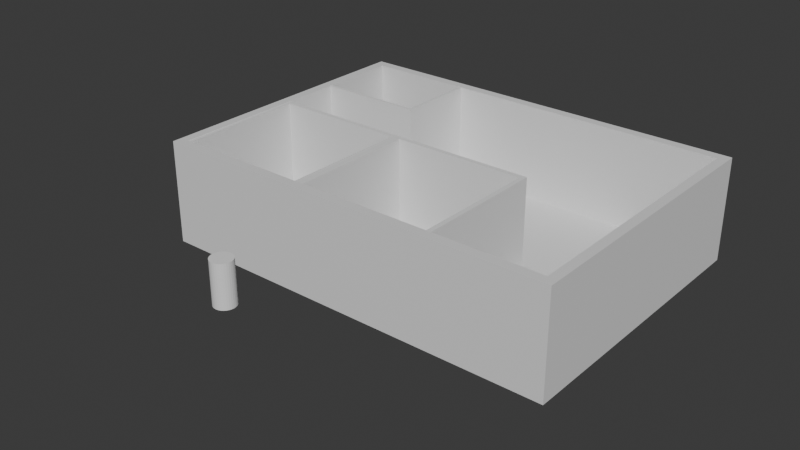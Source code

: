 # Source: house.blend  (saved by Blender 4.4.32; exported with 4.5.12 LTS)
import bpy
from mathutils import Matrix  # noqa: F401  (used for matrix-valued properties, if any)

bpy.ops.wm.read_factory_settings(use_empty=True)
scene = bpy.context.scene
scene.name = 'Scene'

# ---- collections
col_collection = bpy.data.collections.new('Collection'); scene.collection.children.link(col_collection)

# ---- materials (node trees are filled in below, after node groups)
mat_material_001 = bpy.data.materials.new('Material.001')
mat_material_001.alpha_threshold = 0.0
mat_material_001.roughness = 0.5
mat_material_001.line_color = (0.0, 0.0, 0.0, 1.0)

# ---- material node trees
mat_material_001.use_nodes = True; mat_material_001.node_tree.nodes.clear()
_N = mat_material_001.node_tree.nodes; _L = mat_material_001.node_tree.links
n0 = _N.new('ShaderNodeOutputMaterial'); n0.name = 'Material Output'; n0.location = (300, 300)
n1 = _N.new('ShaderNodeBsdfPrincipled'); n1.name = 'Principled BSDF'; n1.location = (10, 300)
n1.inputs[3].default_value = 1.45
_L.new(n1.outputs[0], n0.inputs[0])
n0.is_active_output = True

# ---- world
world_world = bpy.data.worlds.new('World'); scene.world = world_world
world_world.use_nodes = True; world_world.node_tree.nodes.clear()
_N = world_world.node_tree.nodes; _L = world_world.node_tree.links
n0 = _N.new('ShaderNodeOutputWorld'); n0.name = 'World Output'; n0.location = (300, 300)
n1 = _N.new('ShaderNodeBackground'); n1.name = 'Background'; n1.location = (10, 300)
n1.inputs[0].default_value = (0.05088, 0.05088, 0.05088, 1.0)
_L.new(n1.outputs[0], n0.inputs[0])
n0.is_active_output = True
world_world.color = (0.05088, 0.05088, 0.05088)
world_world.sun_shadow_jitter_overblur = 0.0

# ---- meshes
me_cylinder = bpy.data.meshes.new('Cylinder')
me_cylinder.from_pydata([(0.0, 1.0, -1.0), (0.0, 1.0, 1.0), (0.1951, 0.9808, -1.0), (0.1951, 0.9808, 1.0), (0.3827, 0.9239, -1.0), (0.3827, 0.9239, 1.0), (0.5556, 0.8315, -1.0), (0.5556, 0.8315, 1.0), (0.7071, 0.7071, -1.0), (0.7071, 0.7071, 1.0), (0.8315, 0.5556, -1.0), (0.8315, 0.5556, 1.0), (0.9239, 0.3827, -1.0), (0.9239, 0.3827, 1.0), (0.9808, 0.1951, -1.0), (0.9808, 0.1951, 1.0), (1.0, 0.0, -1.0), (1.0, 0.0, 1.0), (0.9808, -0.1951, -1.0), (0.9808, -0.1951, 1.0), (0.9239, -0.3827, -1.0), (0.9239, -0.3827, 1.0), (0.8315, -0.5556, -1.0), (0.8315, -0.5556, 1.0), (0.7071, -0.7071, -1.0), (0.7071, -0.7071, 1.0), (0.5556, -0.8315, -1.0), (0.5556, -0.8315, 1.0), (0.3827, -0.9239, -1.0), (0.3827, -0.9239, 1.0), (0.1951, -0.9808, -1.0), (0.1951, -0.9808, 1.0), (0.0, -1.0, -1.0), (0.0, -1.0, 1.0), (-0.1951, -0.9808, -1.0), (-0.1951, -0.9808, 1.0), (-0.3827, -0.9239, -1.0), (-0.3827, -0.9239, 1.0), (-0.5556, -0.8315, -1.0), (-0.5556, -0.8315, 1.0), (-0.7071, -0.7071, -1.0), (-0.7071, -0.7071, 1.0), (-0.8315, -0.5556, -1.0), (-0.8315, -0.5556, 1.0), (-0.9239, -0.3827, -1.0), (-0.9239, -0.3827, 1.0), (-0.9808, -0.1951, -1.0), (-0.9808, -0.1951, 1.0), (-1.0, 0.0, -1.0), (-1.0, 0.0, 1.0), (-0.9808, 0.1951, -1.0), (-0.9808, 0.1951, 1.0), (-0.9239, 0.3827, -1.0), (-0.9239, 0.3827, 1.0), (-0.8315, 0.5556, -1.0), (-0.8315, 0.5556, 1.0), (-0.7071, 0.7071, -1.0), (-0.7071, 0.7071, 1.0), (-0.5556, 0.8315, -1.0), (-0.5556, 0.8315, 1.0), (-0.3827, 0.9239, -1.0), (-0.3827, 0.9239, 1.0), (-0.1951, 0.9808, -1.0), (-0.1951, 0.9808, 1.0)], [], [(0, 1, 3, 2), (2, 3, 5, 4), (4, 5, 7, 6), (6, 7, 9, 8), (8, 9, 11, 10), (10, 11, 13, 12), (12, 13, 15, 14), (14, 15, 17, 16), (16, 17, 19, 18), (18, 19, 21, 20), (20, 21, 23, 22), (22, 23, 25, 24), (24, 25, 27, 26), (26, 27, 29, 28), (28, 29, 31, 30), (30, 31, 33, 32), (32, 33, 35, 34), (34, 35, 37, 36), (36, 37, 39, 38), (38, 39, 41, 40), (40, 41, 43, 42), (42, 43, 45, 44), (44, 45, 47, 46), (46, 47, 49, 48), (48, 49, 51, 50), (50, 51, 53, 52), (52, 53, 55, 54), (54, 55, 57, 56), (56, 57, 59, 58), (58, 59, 61, 60), (3, 1, 63, 61, 59, 57, 55, 53, 51, 49, 47, 45, 43, 41, 39, 37, 35, 33, 31, 29, 27, 25, 23, 21, 19, 17, 15, 13, 11, 9, 7, 5), (60, 61, 63, 62), (62, 63, 1, 0), (0, 2, 4, 6, 8, 10, 12, 14, 16, 18, 20, 22, 24, 26, 28, 30, 32, 34, 36, 38, 40, 42, 44, 46, 48, 50, 52, 54, 56, 58, 60, 62)])
_uv = me_cylinder.uv_layers.new(name='UVMap')
_uv.uv.foreach_set('vector', [1.0, 0.5, 1.0, 1.0, 0.9688, 1.0, 0.9688, 0.5, 0.9688, 0.5, 0.9688, 1.0, 0.9375, 1.0, 0.9375, 0.5, 0.9375, 0.5, 0.9375, 1.0, 0.9062, 1.0, 0.9062, 0.5, 0.9062, 0.5, 0.9062, 1.0, 0.875, 1.0, 0.875, 0.5, 0.875, 0.5, 0.875, 1.0, 0.8438, 1.0, 0.8438, 0.5, 0.8438, 0.5, 0.8438, 1.0, 0.8125, 1.0, 0.8125, 0.5, 0.8125, 0.5, 0.8125, 1.0, 0.7812, 1.0, 0.7812, 0.5, 0.7812, 0.5, 0.7812, 1.0, 0.75, 1.0, 0.75, 0.5, 0.75, 0.5, 0.75, 1.0, 0.7188, 1.0, 0.7188, 0.5, 0.7188, 0.5, 0.7188, 1.0, 0.6875, 1.0, 0.6875, 0.5, 0.6875, 0.5, 0.6875, 1.0, 0.6562, 1.0, 0.6562, 0.5, 0.6562, 0.5, 0.6562, 1.0, 0.625, 1.0, 0.625, 0.5, 0.625, 0.5, 0.625, 1.0, 0.5938, 1.0, 0.5938, 0.5, 0.5938, 0.5, 0.5938, 1.0, 0.5625, 1.0, 0.5625, 0.5, 0.5625, 0.5, 0.5625, 1.0, 0.5312, 1.0, 0.5312, 0.5, 0.5312, 0.5, 0.5312, 1.0, 0.5, 1.0, 0.5, 0.5, 0.5, 0.5, 0.5, 1.0, 0.4688, 1.0, 0.4688, 0.5, 0.4688, 0.5, 0.4688, 1.0, 0.4375, 1.0, 0.4375, 0.5, 0.4375, 0.5, 0.4375, 1.0, 0.4062, 1.0, 0.4062, 0.5, 0.4062, 0.5, 0.4062, 1.0, 0.375, 1.0, 0.375, 0.5, 0.375, 0.5, 0.375, 1.0, 0.3438, 1.0, 0.3438, 0.5, 0.3438, 0.5, 0.3438, 1.0, 0.3125, 1.0, 0.3125, 0.5, 0.3125, 0.5, 0.3125, 1.0, 0.2812, 1.0, 0.2812, 0.5, 0.2812, 0.5, 0.2812, 1.0, 0.25, 1.0, 0.25, 0.5, 0.25, 0.5, 0.25, 1.0, 0.2188, 1.0, 0.2188, 0.5, 0.2188, 0.5, 0.2188, 1.0, 0.1875, 1.0, 0.1875, 0.5, 0.1875, 0.5, 0.1875, 1.0, 0.1562, 1.0, 0.1562, 0.5, 0.1562, 0.5, 0.1562, 1.0, 0.125, 1.0, 0.125, 0.5, 0.125, 0.5, 0.125, 1.0, 0.09375, 1.0, 0.09375, 0.5, 0.09375, 0.5, 0.09375, 1.0, 0.0625, 1.0, 0.0625, 0.5, 0.2968, 0.4854, 0.25, 0.49, 0.2032, 0.4854, 0.1582, 0.4717, 0.1167, 0.4496, 0.08029, 0.4197, 0.05045, 0.3833, 0.02827, 0.3418, 0.01461, 0.2968, 0.01, 0.25, 0.01461, 0.2032, 0.02827, 0.1582, 0.05045, 0.1167, 0.08029, 0.08029, 0.1167, 0.05045, 0.1582, 0.02827, 0.2032, 0.01461, 0.25, 0.01, 0.2968, 0.01461, 0.3418, 0.02827, 0.3833, 0.05045, 0.4197, 0.08029, 0.4496, 0.1167, 0.4717, 0.1582, 0.4854, 0.2032, 0.49, 0.25, 0.4854, 0.2968, 0.4717, 0.3418, 0.4496, 0.3833, 0.4197, 0.4197, 0.3833, 0.4496, 0.3418, 0.4717, 0.0625, 0.5, 0.0625, 1.0, 0.03125, 1.0, 0.03125, 0.5, 0.03125, 0.5, 0.03125, 1.0, 0.0, 1.0, 0.0, 0.5, 0.75, 0.49, 0.7968, 0.4854, 0.8418, 0.4717, 0.8833, 0.4496, 0.9197, 0.4197, 0.9496, 0.3833, 0.9717, 0.3418, 0.9854, 0.2968, 0.99, 0.25, 0.9854, 0.2032, 0.9717, 0.1582, 0.9496, 0.1167, 0.9197, 0.08029, 0.8833, 0.05045, 0.8418, 0.02827, 0.7968, 0.01461, 0.75, 0.01, 0.7032, 0.01461, 0.6582, 0.02827, 0.6167, 0.05045, 0.5803, 0.08029, 0.5504, 0.1167, 0.5283, 0.1582, 0.5146, 0.2032, 0.51, 0.25, 0.5146, 0.2968, 0.5283, 0.3418, 0.5504, 0.3833, 0.5803, 0.4197, 0.6167, 0.4496, 0.6582, 0.4717, 0.7032, 0.4854])
me_cylinder.update()
me_cube_001 = bpy.data.meshes.new('Cube.001')
me_cube_001.from_pydata([(0.9524, 0.9333, -0.8818), (0.9524, -0.9333, -0.8818), (-0.9524, 0.9333, -0.8818), (-0.9524, -0.9333, -0.8818), (1.0, 1.0, 1.0), (1.0, 1.0, -1.0), (1.0, -1.0, 1.0), (1.0, -1.0, -1.0), (-1.0, 1.0, 1.0), (-1.0, 1.0, -1.0), (-1.0, -1.0, 1.0), (-1.0, -1.0, -1.0), (0.9524, -0.9333, 1.0), (-0.9524, -0.9333, 1.0), (-0.9524, 0.9333, 1.0), (0.9524, 0.9333, 1.0)], [], [(1, 3, 13, 12), (3, 2, 14, 13), (2, 3, 1, 0), (0, 1, 12, 15), (2, 0, 15, 14), (4, 8, 10, 13, 14, 15), (7, 6, 10, 11), (11, 10, 8, 9), (9, 5, 7, 11), (5, 4, 6, 7), (9, 8, 4, 5), (15, 12, 13, 10, 6, 4)])
_uv = me_cube_001.uv_layers.new(name='UVMap')
_uv.uv.foreach_set('vector', [0.375, 0.75, 0.375, 1.0, 0.6102, 1.0, 0.6102, 0.75, 0.375, 0.0, 0.375, 0.25, 0.6102, 0.25, 0.6102, 0.0, 0.125, 0.5, 0.125, 0.75, 0.375, 0.75, 0.375, 0.5, 0.375, 0.5, 0.375, 0.75, 0.6102, 0.75, 0.6102, 0.5, 0.375, 0.25, 0.375, 0.5, 0.6102, 0.5, 0.6102, 0.25, 0.625, 0.5, 0.875, 0.5, 0.875, 0.75, 0.869, 0.7417, 0.869, 0.5083, 0.631, 0.5083, 0.375, 0.75, 0.625, 0.75, 0.625, 1.0, 0.375, 1.0, 0.375, 0.0, 0.625, 0.0, 0.625, 0.25, 0.375, 0.25, 0.125, 0.5, 0.375, 0.5, 0.375, 0.75, 0.125, 0.75, 0.375, 0.5, 0.625, 0.5, 0.625, 0.75, 0.375, 0.75, 0.375, 0.25, 0.625, 0.25, 0.625, 0.5, 0.375, 0.5, 0.631, 0.5083, 0.631, 0.7417, 0.869, 0.7417, 0.875, 0.75, 0.625, 0.75, 0.625, 0.5])
me_cube_001.materials.append(mat_material_001)
me_cube_001.use_mirror_vertex_groups = False
me_cube_001.update()
me_cube_002 = bpy.data.meshes.new('Cube.002')
me_cube_002.from_pydata([(-1.0, -1.0, -1.0), (-1.0, -1.0, 1.0), (-1.0, 1.0, -1.0), (-1.0, 1.0, 1.0), (1.0, -1.0, -1.0), (1.0, -1.0, 1.0), (1.0, 1.0, -1.0), (1.0, 1.0, 1.0), (-0.9315, 0.9306, 1.0), (-0.9315, 0.9306, -1.0), (0.9315, 0.9306, 1.0), (0.9315, 0.9306, -1.0), (0.9315, -0.9306, 1.0), (0.9315, -0.9306, -1.0), (-0.9315, -0.9306, 1.0), (-0.9315, -0.9306, -1.0)], [], [(0, 1, 3, 2), (2, 3, 7, 6), (6, 7, 5, 4), (4, 5, 1, 0), (2, 6, 4, 13, 11, 9), (7, 10, 12, 14, 1, 5), (13, 12, 10, 11), (11, 10, 8, 9), (1, 14, 8, 10, 7, 3), (9, 8, 14, 15), (15, 14, 12, 13), (9, 15, 13, 4, 0, 2)])
_uv = me_cube_002.uv_layers.new(name='UVMap')
_uv.uv.foreach_set('vector', [0.375, 0.0, 0.625, 0.0, 0.625, 0.25, 0.375, 0.25, 0.375, 0.25, 0.625, 0.25, 0.625, 0.5, 0.375, 0.5, 0.375, 0.5, 0.625, 0.5, 0.625, 0.75, 0.375, 0.75, 0.375, 0.75, 0.625, 0.75, 0.625, 1.0, 0.375, 1.0, 0.125, 0.5, 0.375, 0.5, 0.375, 0.75, 0.3664, 0.7413, 0.3664, 0.5087, 0.1336, 0.5087, 0.625, 0.5, 0.6336, 0.5087, 0.6336, 0.7413, 0.8664, 0.7413, 0.875, 0.75, 0.625, 0.75, 0.4482, 0.75, 0.5518, 0.75, 0.5518, 0.5, 0.4482, 0.5, 0.4482, 0.5, 0.5518, 0.5, 0.5518, 0.25, 0.4482, 0.25, 0.875, 0.75, 0.8664, 0.7413, 0.8664, 0.5087, 0.6336, 0.5087, 0.625, 0.5, 0.875, 0.5, 0.4482, 0.25, 0.5518, 0.25, 0.5518, 0.0, 0.4482, 0.0, 0.4482, 1.0, 0.5518, 1.0, 0.5518, 0.75, 0.4482, 0.75, 0.1336, 0.5087, 0.1336, 0.7413, 0.3664, 0.7413, 0.375, 0.75, 0.125, 0.75, 0.125, 0.5])
me_cube_002.update()
me_cube_003 = bpy.data.meshes.new('Cube.003')
me_cube_003.from_pydata([(-1.0, -1.0, -1.0), (-1.0, -1.0, 1.0), (-1.0, 1.0, -1.0), (-1.0, 1.0, 1.0), (1.0, -1.0, -1.0), (1.0, -1.0, 1.0), (1.0, 1.0, -1.0), (1.0, 1.0, 1.0), (-0.9315, 0.9306, 1.0), (-0.9315, 0.9306, -1.0), (0.9315, 0.9306, 1.0), (0.9315, 0.9306, -1.0), (0.9315, -0.9306, 1.0), (0.9315, -0.9306, -1.0), (-0.9315, -0.9306, 1.0), (-0.9315, -0.9306, -1.0)], [], [(0, 1, 3, 2), (2, 3, 7, 6), (6, 7, 5, 4), (4, 5, 1, 0), (2, 6, 4, 13, 11, 9), (7, 10, 12, 14, 1, 5), (13, 12, 10, 11), (11, 10, 8, 9), (1, 14, 8, 10, 7, 3), (9, 8, 14, 15), (15, 14, 12, 13), (9, 15, 13, 4, 0, 2)])
_uv = me_cube_003.uv_layers.new(name='UVMap')
_uv.uv.foreach_set('vector', [0.375, 0.0, 0.625, 0.0, 0.625, 0.25, 0.375, 0.25, 0.375, 0.25, 0.625, 0.25, 0.625, 0.5, 0.375, 0.5, 0.375, 0.5, 0.625, 0.5, 0.625, 0.75, 0.375, 0.75, 0.375, 0.75, 0.625, 0.75, 0.625, 1.0, 0.375, 1.0, 0.125, 0.5, 0.375, 0.5, 0.375, 0.75, 0.3664, 0.7413, 0.3664, 0.5087, 0.1336, 0.5087, 0.625, 0.5, 0.6336, 0.5087, 0.6336, 0.7413, 0.8664, 0.7413, 0.875, 0.75, 0.625, 0.75, 0.4482, 0.75, 0.5518, 0.75, 0.5518, 0.5, 0.4482, 0.5, 0.4482, 0.5, 0.5518, 0.5, 0.5518, 0.25, 0.4482, 0.25, 0.875, 0.75, 0.8664, 0.7413, 0.8664, 0.5087, 0.6336, 0.5087, 0.625, 0.5, 0.875, 0.5, 0.4482, 0.25, 0.5518, 0.25, 0.5518, 0.0, 0.4482, 0.0, 0.4482, 1.0, 0.5518, 1.0, 0.5518, 0.75, 0.4482, 0.75, 0.1336, 0.5087, 0.1336, 0.7413, 0.3664, 0.7413, 0.375, 0.75, 0.125, 0.75, 0.125, 0.5])
me_cube_003.update()
me_cube_004 = bpy.data.meshes.new('Cube.004')
me_cube_004.from_pydata([(-1.0, -1.0, -1.0), (-1.0, -1.0, 1.0), (-1.0, 1.0, -1.0), (-1.0, 1.0, 1.0), (1.0, -1.0, -1.0), (1.0, -1.0, 1.0), (1.0, 1.0, -1.0), (1.0, 1.0, 1.0), (-0.9315, 0.9306, 1.0), (-0.9315, 0.9306, -1.0), (0.9315, 0.9306, 1.0), (0.9315, 0.9306, -1.0), (0.9315, -0.9306, 1.0), (0.9315, -0.9306, -1.0), (-0.9315, -0.9306, 1.0), (-0.9315, -0.9306, -1.0)], [], [(0, 1, 3, 2), (2, 3, 7, 6), (6, 7, 5, 4), (4, 5, 1, 0), (2, 6, 4, 13, 11, 9), (7, 10, 12, 14, 1, 5), (13, 12, 10, 11), (11, 10, 8, 9), (1, 14, 8, 10, 7, 3), (9, 8, 14, 15), (15, 14, 12, 13), (9, 15, 13, 4, 0, 2)])
_uv = me_cube_004.uv_layers.new(name='UVMap')
_uv.uv.foreach_set('vector', [0.375, 0.0, 0.625, 0.0, 0.625, 0.25, 0.375, 0.25, 0.375, 0.25, 0.625, 0.25, 0.625, 0.5, 0.375, 0.5, 0.375, 0.5, 0.625, 0.5, 0.625, 0.75, 0.375, 0.75, 0.375, 0.75, 0.625, 0.75, 0.625, 1.0, 0.375, 1.0, 0.125, 0.5, 0.375, 0.5, 0.375, 0.75, 0.3664, 0.7413, 0.3664, 0.5087, 0.1336, 0.5087, 0.625, 0.5, 0.6336, 0.5087, 0.6336, 0.7413, 0.8664, 0.7413, 0.875, 0.75, 0.625, 0.75, 0.4482, 0.75, 0.5518, 0.75, 0.5518, 0.5, 0.4482, 0.5, 0.4482, 0.5, 0.5518, 0.5, 0.5518, 0.25, 0.4482, 0.25, 0.875, 0.75, 0.8664, 0.7413, 0.8664, 0.5087, 0.6336, 0.5087, 0.625, 0.5, 0.875, 0.5, 0.4482, 0.25, 0.5518, 0.25, 0.5518, 0.0, 0.4482, 0.0, 0.4482, 1.0, 0.5518, 1.0, 0.5518, 0.75, 0.4482, 0.75, 0.1336, 0.5087, 0.1336, 0.7413, 0.3664, 0.7413, 0.375, 0.75, 0.125, 0.75, 0.125, 0.5])
me_cube_004.update()

# ---- objects
ob_cylinder = bpy.data.objects.new('Cylinder', me_cylinder)
ob_cube_001 = bpy.data.objects.new('Cube.001', me_cube_001)
ob_cube_002 = bpy.data.objects.new('Cube.002', me_cube_002)
ob_cube_003 = bpy.data.objects.new('Cube.003', me_cube_003)
ob_cube_004 = bpy.data.objects.new('Cube.004', me_cube_004)

# ---- transforms, parenting, visibility, modifiers, constraints
ob_cylinder.location = (0.0, -27.87, 3.623)
ob_cylinder.scale = (1.0, 1.0, 2.02)
ob_cube_001.location = (-1.907e-06, 0.0, 2.98e-08)
ob_cube_001.scale = (21.0, 15.0, 5.3)
ob_cube_001.lock_rotations_4d = False
ob_cube_001.empty_display_type = 'ARROWS'
ob_cube_001.lineart.crease_threshold = 0.0
ob_cube_002.location = (-12.85, -7.634, 0.2909)
ob_cube_002.scale = (7.3, 7.2, 4.98)
ob_cube_003.location = (1.745, -7.634, 0.2909)
ob_cube_003.scale = (7.3, 7.2, 4.98)
ob_cube_004.location = (-14.76, 10.01, 0.2909)
ob_cube_004.scale = (5.763, 4.459, 4.98)

# ---- collection membership
col_collection.objects.link(ob_cylinder)
col_collection.objects.link(ob_cube_001)
col_collection.objects.link(ob_cube_002)
col_collection.objects.link(ob_cube_003)
col_collection.objects.link(ob_cube_004)

# ---- scene / render settings (as saved in the file)
scene.frame_start = 1; scene.frame_end = 250; scene.frame_set(1)
scene.render.engine = 'BLENDER_EEVEE_NEXT'
bpy.context.view_layer.update()

# ---- added for rendering (the .blend has no active camera and no usable light): camera, sun
cam_auto = bpy.data.cameras.new('AutoCamera')
cam_auto.lens = 50.0
cam_auto.sensor_width = 36.0
cam_auto.clip_end = 1002.0
ob_auto_camera = bpy.data.objects.new('AutoCamera', cam_auto)
scene.collection.objects.link(ob_auto_camera)
ob_auto_camera.location = (57.0942, -75.4458, 45.8466)
ob_auto_camera.rotation_euler = (1.09748, -7.21219e-08, 0.694738)
scene.camera = ob_auto_camera
light_auto_sun = bpy.data.lights.new('AutoSun', 'SUN')
light_auto_sun.energy = 3.0
light_auto_sun.angle = 0.0523599
ob_auto_sun = bpy.data.objects.new('AutoSun', light_auto_sun)
scene.collection.objects.link(ob_auto_sun)
ob_auto_sun.rotation_euler = (0.872665, 0.174533, 0.523599)
bpy.context.view_layer.update()
